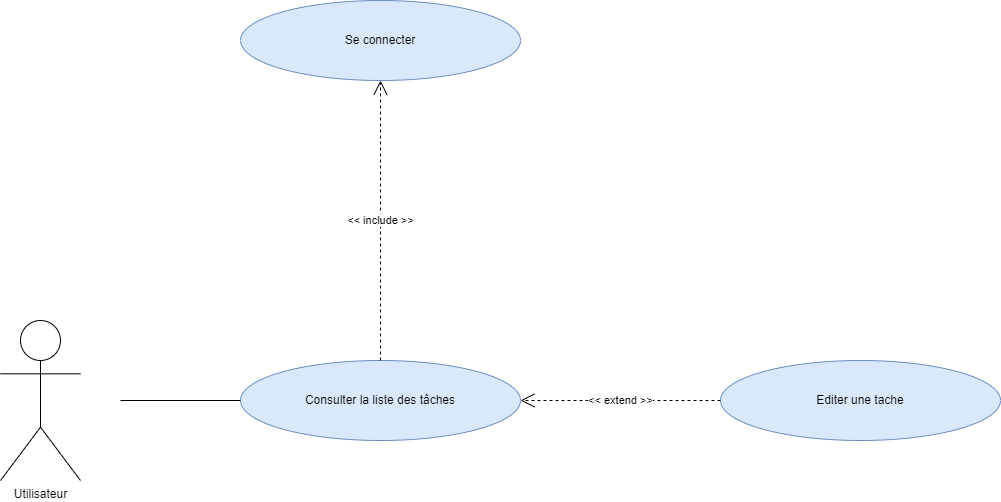

The diagram above was exported from draw.io. Its source (the exported page's mxGraphModel, read from the mxfile embedded in the PNG):
<mxGraphModel dx="1434" dy="790" grid="1" gridSize="10" guides="1" tooltips="1" connect="1" arrows="1" fold="1" page="1" pageScale="1" pageWidth="1169" pageHeight="1654" background="#ffffff" math="0" shadow="0">
  <root>
    <mxCell id="0" />
    <mxCell id="1" parent="0" />
    <mxCell id="IiRTnpHqPtGdtdwy6q8j-1" value="Utilisateur" style="shape=umlActor;verticalLabelPosition=bottom;verticalAlign=top;html=1;outlineConnect=0;" vertex="1" parent="1">
      <mxGeometry x="40" y="480" width="80" height="160" as="geometry" />
    </mxCell>
    <mxCell id="IiRTnpHqPtGdtdwy6q8j-2" value="Consulter la liste des tâches" style="ellipse;whiteSpace=wrap;html=1;fillColor=#dae8fc;strokeColor=#6c8ebf;" vertex="1" parent="1">
      <mxGeometry x="280" y="520" width="280" height="80" as="geometry" />
    </mxCell>
    <mxCell id="IiRTnpHqPtGdtdwy6q8j-3" value="Se connecter" style="ellipse;whiteSpace=wrap;html=1;fillColor=#dae8fc;strokeColor=#6c8ebf;" vertex="1" parent="1">
      <mxGeometry x="280" y="160" width="280" height="80" as="geometry" />
    </mxCell>
    <mxCell id="IiRTnpHqPtGdtdwy6q8j-4" value="" style="endArrow=none;html=1;rounded=0;entryX=0;entryY=0.5;entryDx=0;entryDy=0;" edge="1" parent="1" target="IiRTnpHqPtGdtdwy6q8j-2">
      <mxGeometry width="50" height="50" relative="1" as="geometry">
        <mxPoint x="160" y="560" as="sourcePoint" />
        <mxPoint x="250" y="530" as="targetPoint" />
      </mxGeometry>
    </mxCell>
    <mxCell id="IiRTnpHqPtGdtdwy6q8j-5" value="&amp;lt;&amp;lt; include &amp;gt;&amp;gt;" style="endArrow=open;endSize=12;dashed=1;html=1;rounded=0;exitX=0.5;exitY=0;exitDx=0;exitDy=0;entryX=0.5;entryY=1;entryDx=0;entryDy=0;" edge="1" parent="1" source="IiRTnpHqPtGdtdwy6q8j-2" target="IiRTnpHqPtGdtdwy6q8j-3">
      <mxGeometry width="160" relative="1" as="geometry">
        <mxPoint x="430" y="370" as="sourcePoint" />
        <mxPoint x="430" y="530" as="targetPoint" />
      </mxGeometry>
    </mxCell>
    <mxCell id="IiRTnpHqPtGdtdwy6q8j-6" value="&lt;font style=&quot;vertical-align: inherit;&quot;&gt;&lt;font style=&quot;vertical-align: inherit;&quot;&gt;&lt;font style=&quot;vertical-align: inherit;&quot;&gt;&lt;font style=&quot;vertical-align: inherit;&quot;&gt;Editer une tache&lt;br&gt;&lt;/font&gt;&lt;/font&gt;&lt;/font&gt;&lt;/font&gt;" style="ellipse;whiteSpace=wrap;html=1;fillColor=#dae8fc;strokeColor=#6c8ebf;" vertex="1" parent="1">
      <mxGeometry x="760" y="520" width="280" height="80" as="geometry" />
    </mxCell>
    <mxCell id="IiRTnpHqPtGdtdwy6q8j-7" value="&amp;lt;&amp;lt; extend &amp;gt;&amp;gt;" style="endArrow=open;endSize=12;dashed=1;html=1;rounded=0;exitX=0;exitY=0.5;exitDx=0;exitDy=0;entryX=1;entryY=0.5;entryDx=0;entryDy=0;" edge="1" parent="1" source="IiRTnpHqPtGdtdwy6q8j-6" target="IiRTnpHqPtGdtdwy6q8j-2">
      <mxGeometry width="160" relative="1" as="geometry">
        <mxPoint x="800" y="200" as="sourcePoint" />
        <mxPoint x="519" y="532" as="targetPoint" />
      </mxGeometry>
    </mxCell>
  </root>
</mxGraphModel>